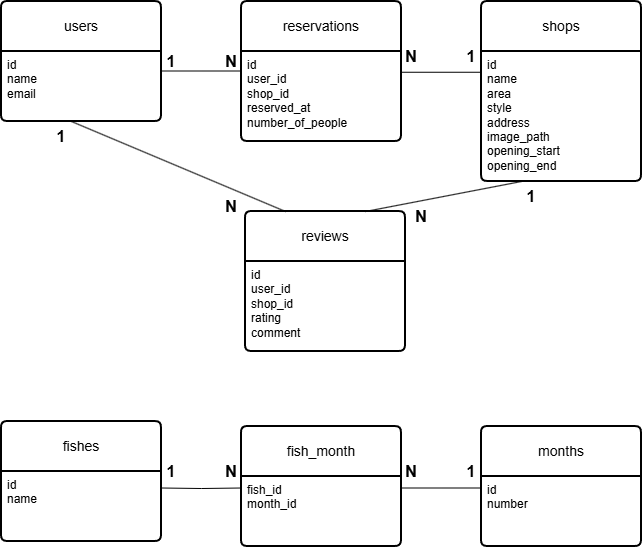

The diagram above was exported from draw.io. Its source (the exported page's mxGraphModel, read from the mxfile embedded in the PNG):
<mxGraphModel dx="1414" dy="743" grid="1" gridSize="10" guides="1" tooltips="1" connect="1" arrows="1" fold="1" page="1" pageScale="1" pageWidth="827" pageHeight="1169" math="0" shadow="0">
  <root>
    <mxCell id="0" />
    <mxCell id="1" parent="0" />
    <mxCell id="xqPl5TY6l2ss4tdtLgXG-6" parent="1" style="swimlane;childLayout=stackLayout;horizontal=1;startSize=50;horizontalStack=0;rounded=1;fontSize=14;fontStyle=0;strokeWidth=2;resizeParent=0;resizeLast=1;shadow=0;dashed=0;align=center;arcSize=4;whiteSpace=wrap;html=1;" value="users" vertex="1">
      <mxGeometry height="120" width="160" x="90" y="100" as="geometry">
        <mxRectangle height="50" width="80" x="330" y="180" as="alternateBounds" />
      </mxGeometry>
    </mxCell>
    <mxCell id="xqPl5TY6l2ss4tdtLgXG-7" parent="xqPl5TY6l2ss4tdtLgXG-6" style="align=left;strokeColor=none;fillColor=none;spacingLeft=4;spacingRight=4;fontSize=12;verticalAlign=top;resizable=0;rotatable=0;part=1;html=1;whiteSpace=wrap;" value="id&lt;div&gt;name&lt;/div&gt;&lt;div&gt;email&lt;/div&gt;" vertex="1">
      <mxGeometry height="70" width="160" y="50" as="geometry" />
    </mxCell>
    <mxCell id="xqPl5TY6l2ss4tdtLgXG-8" parent="1" style="swimlane;childLayout=stackLayout;horizontal=1;startSize=50;horizontalStack=0;rounded=1;fontSize=14;fontStyle=0;strokeWidth=2;resizeParent=0;resizeLast=1;shadow=0;dashed=0;align=center;arcSize=4;whiteSpace=wrap;html=1;" value="reservations" vertex="1">
      <mxGeometry height="140" width="160" x="330" y="100" as="geometry">
        <mxRectangle height="50" width="80" x="330" y="180" as="alternateBounds" />
      </mxGeometry>
    </mxCell>
    <mxCell id="xqPl5TY6l2ss4tdtLgXG-9" parent="xqPl5TY6l2ss4tdtLgXG-8" style="align=left;strokeColor=none;fillColor=none;spacingLeft=4;spacingRight=4;fontSize=12;verticalAlign=top;resizable=0;rotatable=0;part=1;html=1;whiteSpace=wrap;" value="id&lt;br&gt;&lt;div&gt;&lt;span style=&quot;background-color: transparent; color: light-dark(rgb(0, 0, 0), rgb(255, 255, 255));&quot;&gt;user_id&lt;/span&gt;&lt;/div&gt;&lt;div&gt;shop_id&lt;span style=&quot;background-color: transparent; color: light-dark(rgb(0, 0, 0), rgb(255, 255, 255));&quot;&gt;&lt;/span&gt;&lt;/div&gt;&lt;div&gt;reserved_at&lt;/div&gt;&lt;div&gt;number_of_people&lt;/div&gt;" vertex="1">
      <mxGeometry height="90" width="160" y="50" as="geometry" />
    </mxCell>
    <mxCell id="xqPl5TY6l2ss4tdtLgXG-11" parent="1" style="swimlane;childLayout=stackLayout;horizontal=1;startSize=50;horizontalStack=0;rounded=1;fontSize=14;fontStyle=0;strokeWidth=2;resizeParent=0;resizeLast=1;shadow=0;dashed=0;align=center;arcSize=4;whiteSpace=wrap;html=1;" value="shops" vertex="1">
      <mxGeometry height="180" width="160" x="570" y="100" as="geometry">
        <mxRectangle height="50" width="80" x="330" y="180" as="alternateBounds" />
      </mxGeometry>
    </mxCell>
    <mxCell id="xqPl5TY6l2ss4tdtLgXG-12" parent="xqPl5TY6l2ss4tdtLgXG-11" style="align=left;strokeColor=none;fillColor=none;spacingLeft=4;spacingRight=4;fontSize=12;verticalAlign=top;resizable=0;rotatable=0;part=1;html=1;whiteSpace=wrap;" value="id&lt;br&gt;&lt;div&gt;name&lt;/div&gt;&lt;div&gt;area&lt;span style=&quot;background-color: transparent; color: light-dark(rgb(0, 0, 0), rgb(255, 255, 255));&quot;&gt;&lt;/span&gt;&lt;/div&gt;&lt;div&gt;style&lt;/div&gt;&lt;div&gt;address&lt;/div&gt;&lt;div&gt;image_path&lt;/div&gt;&lt;div&gt;opening_start&lt;/div&gt;&lt;div&gt;opening_end&lt;/div&gt;&lt;div&gt;&lt;br&gt;&lt;/div&gt;" vertex="1">
      <mxGeometry height="130" width="160" y="50" as="geometry" />
    </mxCell>
    <mxCell id="xqPl5TY6l2ss4tdtLgXG-13" parent="1" style="swimlane;childLayout=stackLayout;horizontal=1;startSize=50;horizontalStack=0;rounded=1;fontSize=14;fontStyle=0;strokeWidth=2;resizeParent=0;resizeLast=1;shadow=0;dashed=0;align=center;arcSize=4;whiteSpace=wrap;html=1;" value="reviews" vertex="1">
      <mxGeometry height="140" width="160" x="334" y="310" as="geometry">
        <mxRectangle height="50" width="80" x="330" y="180" as="alternateBounds" />
      </mxGeometry>
    </mxCell>
    <mxCell id="xqPl5TY6l2ss4tdtLgXG-14" parent="xqPl5TY6l2ss4tdtLgXG-13" style="align=left;strokeColor=none;fillColor=none;spacingLeft=4;spacingRight=4;fontSize=12;verticalAlign=top;resizable=0;rotatable=0;part=1;html=1;whiteSpace=wrap;" value="id&lt;br&gt;&lt;div&gt;user_id&lt;/div&gt;&lt;div&gt;shop_id&lt;span style=&quot;background-color: transparent; color: light-dark(rgb(0, 0, 0), rgb(255, 255, 255));&quot;&gt;&lt;/span&gt;&lt;/div&gt;&lt;div&gt;rating&lt;/div&gt;&lt;div&gt;comment&lt;/div&gt;" vertex="1">
      <mxGeometry height="90" width="160" y="50" as="geometry" />
    </mxCell>
    <mxCell id="xqPl5TY6l2ss4tdtLgXG-15" parent="1" style="swimlane;childLayout=stackLayout;horizontal=1;startSize=50;horizontalStack=0;rounded=1;fontSize=14;fontStyle=0;strokeWidth=2;resizeParent=0;resizeLast=1;shadow=0;dashed=0;align=center;arcSize=4;whiteSpace=wrap;html=1;" value="fishes" vertex="1">
      <mxGeometry height="120" width="160" x="90" y="520" as="geometry">
        <mxRectangle height="50" width="80" x="330" y="180" as="alternateBounds" />
      </mxGeometry>
    </mxCell>
    <mxCell id="xqPl5TY6l2ss4tdtLgXG-16" parent="xqPl5TY6l2ss4tdtLgXG-15" style="align=left;strokeColor=none;fillColor=none;spacingLeft=4;spacingRight=4;fontSize=12;verticalAlign=top;resizable=0;rotatable=0;part=1;html=1;whiteSpace=wrap;" value="id&lt;div&gt;name&lt;/div&gt;&lt;div&gt;&lt;br&gt;&lt;/div&gt;" vertex="1">
      <mxGeometry height="70" width="160" y="50" as="geometry" />
    </mxCell>
    <mxCell id="xqPl5TY6l2ss4tdtLgXG-17" parent="1" style="swimlane;childLayout=stackLayout;horizontal=1;startSize=50;horizontalStack=0;rounded=1;fontSize=14;fontStyle=0;strokeWidth=2;resizeParent=0;resizeLast=1;shadow=0;dashed=0;align=center;arcSize=4;whiteSpace=wrap;html=1;" value="fish_month" vertex="1">
      <mxGeometry height="120" width="160" x="330" y="525" as="geometry">
        <mxRectangle height="50" width="80" x="330" y="180" as="alternateBounds" />
      </mxGeometry>
    </mxCell>
    <mxCell id="xqPl5TY6l2ss4tdtLgXG-18" parent="xqPl5TY6l2ss4tdtLgXG-17" style="align=left;strokeColor=none;fillColor=none;spacingLeft=4;spacingRight=4;fontSize=12;verticalAlign=top;resizable=0;rotatable=0;part=1;html=1;whiteSpace=wrap;" value="fish_id&lt;br&gt;&lt;div&gt;month_id&lt;/div&gt;&lt;div&gt;&lt;br&gt;&lt;/div&gt;" vertex="1">
      <mxGeometry height="70" width="160" y="50" as="geometry" />
    </mxCell>
    <mxCell id="xqPl5TY6l2ss4tdtLgXG-20" parent="1" style="swimlane;childLayout=stackLayout;horizontal=1;startSize=50;horizontalStack=0;rounded=1;fontSize=14;fontStyle=0;strokeWidth=2;resizeParent=0;resizeLast=1;shadow=0;dashed=0;align=center;arcSize=4;whiteSpace=wrap;html=1;" value="months" vertex="1">
      <mxGeometry height="120" width="160" x="570" y="525" as="geometry">
        <mxRectangle height="50" width="80" x="330" y="180" as="alternateBounds" />
      </mxGeometry>
    </mxCell>
    <mxCell id="xqPl5TY6l2ss4tdtLgXG-21" parent="xqPl5TY6l2ss4tdtLgXG-20" style="align=left;strokeColor=none;fillColor=none;spacingLeft=4;spacingRight=4;fontSize=12;verticalAlign=top;resizable=0;rotatable=0;part=1;html=1;whiteSpace=wrap;" value="id&lt;div&gt;number&lt;/div&gt;&lt;div&gt;&lt;br&gt;&lt;/div&gt;" vertex="1">
      <mxGeometry height="70" width="160" y="50" as="geometry" />
    </mxCell>
    <mxCell id="xqPl5TY6l2ss4tdtLgXG-22" edge="1" parent="1" source="xqPl5TY6l2ss4tdtLgXG-7" style="endArrow=none;html=1;rounded=0;exitX=1;exitY=0.25;exitDx=0;exitDy=0;" value="">
      <mxGeometry relative="1" as="geometry">
        <Array as="points">
          <mxPoint x="250" y="169.5" />
        </Array>
        <mxPoint x="170" y="169.5" as="sourcePoint" />
        <mxPoint x="330" y="169.5" as="targetPoint" />
      </mxGeometry>
    </mxCell>
    <mxCell id="xqPl5TY6l2ss4tdtLgXG-25" edge="1" parent="1" style="endArrow=none;html=1;rounded=0;exitX=1;exitY=0.25;exitDx=0;exitDy=0;" value="">
      <mxGeometry relative="1" as="geometry">
        <Array as="points">
          <mxPoint x="490" y="170.75" />
        </Array>
        <mxPoint x="490" y="169.25" as="sourcePoint" />
        <mxPoint x="570" y="170.75" as="targetPoint" />
      </mxGeometry>
    </mxCell>
    <mxCell id="xqPl5TY6l2ss4tdtLgXG-26" edge="1" parent="1" style="endArrow=none;html=1;rounded=0;entryX=0.25;entryY=0;entryDx=0;entryDy=0;" target="xqPl5TY6l2ss4tdtLgXG-13" value="">
      <mxGeometry relative="1" as="geometry">
        <Array as="points">
          <mxPoint x="160" y="220" />
        </Array>
        <mxPoint x="160" y="220" as="sourcePoint" />
        <mxPoint x="220" y="280" as="targetPoint" />
      </mxGeometry>
    </mxCell>
    <mxCell id="xqPl5TY6l2ss4tdtLgXG-28" edge="1" parent="1" style="endArrow=none;html=1;rounded=0;exitX=1;exitY=0.25;exitDx=0;exitDy=0;" value="">
      <mxGeometry relative="1" as="geometry">
        <Array as="points">
          <mxPoint x="250" y="586.5" />
          <mxPoint x="290" y="587" />
        </Array>
        <mxPoint x="250" y="585" as="sourcePoint" />
        <mxPoint x="330" y="586.5" as="targetPoint" />
      </mxGeometry>
    </mxCell>
    <mxCell id="xqPl5TY6l2ss4tdtLgXG-29" edge="1" parent="1" style="endArrow=none;html=1;rounded=0;exitX=1;exitY=0.25;exitDx=0;exitDy=0;" value="">
      <mxGeometry relative="1" as="geometry">
        <Array as="points">
          <mxPoint x="490" y="586.5" />
        </Array>
        <mxPoint x="490" y="585" as="sourcePoint" />
        <mxPoint x="570" y="586.5" as="targetPoint" />
      </mxGeometry>
    </mxCell>
    <mxCell id="xqPl5TY6l2ss4tdtLgXG-30" edge="1" parent="1" source="xqPl5TY6l2ss4tdtLgXG-13" style="endArrow=none;html=1;rounded=0;entryX=0.25;entryY=1;entryDx=0;entryDy=0;exitX=0.75;exitY=0;exitDx=0;exitDy=0;" target="xqPl5TY6l2ss4tdtLgXG-12" value="">
      <mxGeometry relative="1" as="geometry">
        <mxPoint x="460" y="320" as="sourcePoint" />
        <mxPoint x="620" y="320" as="targetPoint" />
      </mxGeometry>
    </mxCell>
    <mxCell id="xqPl5TY6l2ss4tdtLgXG-32" parent="1" style="text;html=1;whiteSpace=wrap;strokeColor=none;fillColor=none;align=center;verticalAlign=middle;rounded=0;fontStyle=1;fontSize=16;" value="1" vertex="1">
      <mxGeometry height="30" width="60" x="230" y="145" as="geometry" />
    </mxCell>
    <mxCell id="xqPl5TY6l2ss4tdtLgXG-33" parent="1" style="text;html=1;whiteSpace=wrap;strokeColor=none;fillColor=none;align=center;verticalAlign=middle;rounded=0;fontStyle=1;fontSize=16;" value="1" vertex="1">
      <mxGeometry height="30" width="60" x="120" y="220" as="geometry" />
    </mxCell>
    <mxCell id="xqPl5TY6l2ss4tdtLgXG-34" parent="1" style="text;html=1;whiteSpace=wrap;strokeColor=none;fillColor=none;align=center;verticalAlign=middle;rounded=0;fontStyle=1;fontSize=16;" value="1" vertex="1">
      <mxGeometry height="30" width="40" x="540" y="140" as="geometry" />
    </mxCell>
    <mxCell id="xqPl5TY6l2ss4tdtLgXG-35" parent="1" style="text;html=1;whiteSpace=wrap;strokeColor=none;fillColor=none;align=center;verticalAlign=middle;rounded=0;fontStyle=1;fontSize=16;" value="1" vertex="1">
      <mxGeometry height="30" width="60" x="590" y="280" as="geometry" />
    </mxCell>
    <mxCell id="xqPl5TY6l2ss4tdtLgXG-36" parent="1" style="text;html=1;whiteSpace=wrap;strokeColor=none;fillColor=none;align=center;verticalAlign=middle;rounded=0;fontStyle=1;fontSize=16;" value="1" vertex="1">
      <mxGeometry height="30" width="40" x="540" y="555" as="geometry" />
    </mxCell>
    <mxCell id="xqPl5TY6l2ss4tdtLgXG-37" parent="1" style="text;html=1;whiteSpace=wrap;strokeColor=none;fillColor=none;align=center;verticalAlign=middle;rounded=0;fontStyle=1;fontSize=16;" value="1" vertex="1">
      <mxGeometry height="30" width="40" x="240" y="555" as="geometry" />
    </mxCell>
    <mxCell id="xqPl5TY6l2ss4tdtLgXG-38" parent="1" style="text;html=1;whiteSpace=wrap;strokeColor=none;fillColor=none;align=center;verticalAlign=middle;rounded=0;fontStyle=1;fontSize=16;" value="N" vertex="1">
      <mxGeometry height="30" width="60" x="290" y="290" as="geometry" />
    </mxCell>
    <mxCell id="xqPl5TY6l2ss4tdtLgXG-40" parent="1" style="text;html=1;whiteSpace=wrap;strokeColor=none;fillColor=none;align=center;verticalAlign=middle;rounded=0;fontStyle=1;fontSize=16;" value="N" vertex="1">
      <mxGeometry height="30" width="60" x="480" y="300" as="geometry" />
    </mxCell>
    <mxCell id="xqPl5TY6l2ss4tdtLgXG-41" parent="1" style="text;html=1;whiteSpace=wrap;strokeColor=none;fillColor=none;align=center;verticalAlign=middle;rounded=0;fontStyle=1;fontSize=16;" value="N" vertex="1">
      <mxGeometry height="30" width="60" x="290" y="145" as="geometry" />
    </mxCell>
    <mxCell id="xqPl5TY6l2ss4tdtLgXG-42" parent="1" style="text;html=1;whiteSpace=wrap;strokeColor=none;fillColor=none;align=center;verticalAlign=middle;rounded=0;fontStyle=1;fontSize=16;" value="N" vertex="1">
      <mxGeometry height="30" width="60" x="470" y="140" as="geometry" />
    </mxCell>
    <mxCell id="xqPl5TY6l2ss4tdtLgXG-43" parent="1" style="text;html=1;whiteSpace=wrap;strokeColor=none;fillColor=none;align=center;verticalAlign=middle;rounded=0;fontStyle=1;fontSize=16;" value="N" vertex="1">
      <mxGeometry height="30" width="60" x="290" y="555" as="geometry" />
    </mxCell>
    <mxCell id="xqPl5TY6l2ss4tdtLgXG-44" parent="1" style="text;html=1;whiteSpace=wrap;strokeColor=none;fillColor=none;align=center;verticalAlign=middle;rounded=0;fontStyle=1;fontSize=16;" value="N" vertex="1">
      <mxGeometry height="30" width="40" x="480" y="555" as="geometry" />
    </mxCell>
  </root>
</mxGraphModel>